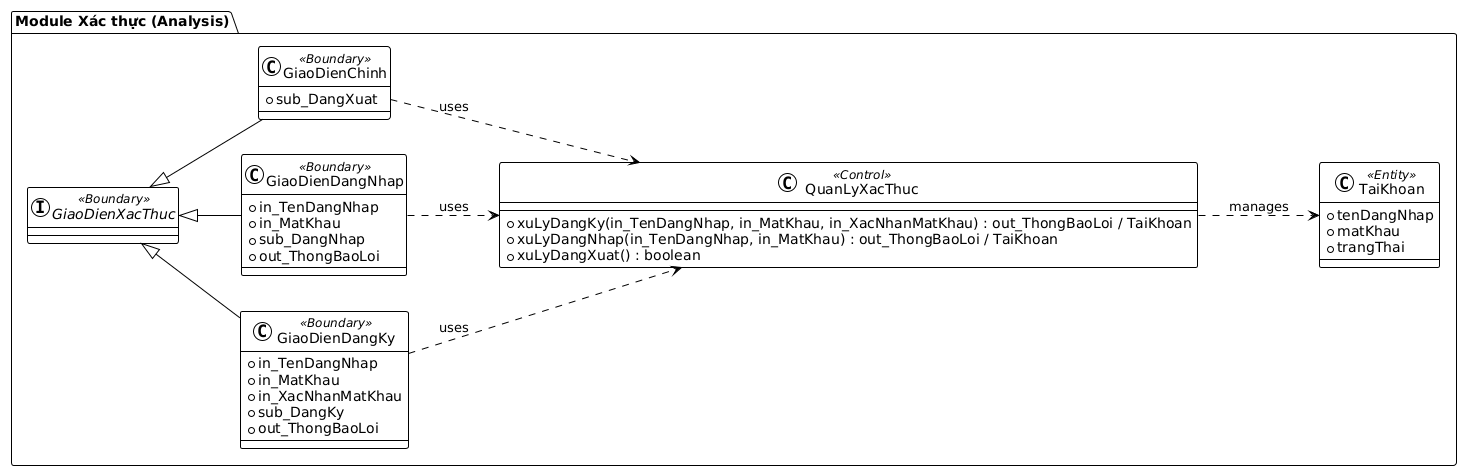

The diagram above was rendered by PlantUML. Its source (embedded in the PNG):
@startuml
!theme plain
left to right direction

package "Module Xác thực (Analysis)" {

    interface "GiaoDienXacThuc" <<Boundary>> {
    }

    class "GiaoDienDangKy" <<Boundary>> {
        + in_TenDangNhap
        + in_MatKhau
        + in_XacNhanMatKhau
        + sub_DangKy
        + out_ThongBaoLoi
    }

    class "GiaoDienDangNhap" <<Boundary>> {
        + in_TenDangNhap
        + in_MatKhau
        + sub_DangNhap
        + out_ThongBaoLoi
    }

    class "GiaoDienChinh" <<Boundary>> {
        + sub_DangXuat
    }

    class "QuanLyXacThuc" <<Control>> {
        + xuLyDangKy(in_TenDangNhap, in_MatKhau, in_XacNhanMatKhau) : out_ThongBaoLoi / TaiKhoan
        + xuLyDangNhap(in_TenDangNhap, in_MatKhau) : out_ThongBaoLoi / TaiKhoan
        + xuLyDangXuat() : boolean
    }

    class "TaiKhoan" <<Entity>> {
        + tenDangNhap
        + matKhau
        + trangThai
    }

    GiaoDienXacThuc <|-- GiaoDienDangKy
    GiaoDienXacThuc <|-- GiaoDienDangNhap
    GiaoDienXacThuc <|-- GiaoDienChinh

    GiaoDienDangKy ..> QuanLyXacThuc : uses
    GiaoDienDangNhap ..> QuanLyXacThuc : uses
    GiaoDienChinh ..> QuanLyXacThuc : uses

    QuanLyXacThuc ..> TaiKhoan : manages

}
@enduml